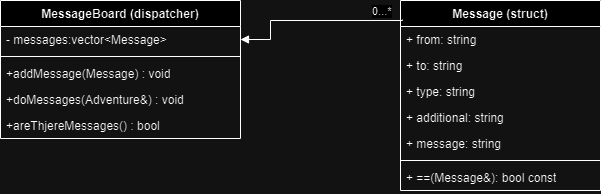

The diagram above was exported from draw.io. Its source (the exported page's mxGraphModel, read from the mxfile embedded in the PNG):
<mxGraphModel dx="1393" dy="763" grid="1" gridSize="10" guides="1" tooltips="1" connect="1" arrows="1" fold="1" page="1" pageScale="1" pageWidth="850" pageHeight="1100" math="0" shadow="0">
  <root>
    <mxCell id="0" />
    <mxCell id="1" parent="0" />
    <mxCell id="z1iLOA9naaveqT8o1Rcd-1" value="MessageBoard (dispatcher)" style="swimlane;fontStyle=1;align=center;verticalAlign=top;childLayout=stackLayout;horizontal=1;startSize=26;horizontalStack=0;resizeParent=1;resizeParentMax=0;resizeLast=0;collapsible=1;marginBottom=0;whiteSpace=wrap;html=1;" vertex="1" parent="1">
      <mxGeometry x="40" y="40" width="240" height="138" as="geometry" />
    </mxCell>
    <mxCell id="z1iLOA9naaveqT8o1Rcd-2" value="- messages:vector&amp;lt;Message&amp;gt;" style="text;strokeColor=none;fillColor=none;align=left;verticalAlign=top;spacingLeft=4;spacingRight=4;overflow=hidden;rotatable=0;points=[[0,0.5],[1,0.5]];portConstraint=eastwest;whiteSpace=wrap;html=1;" vertex="1" parent="z1iLOA9naaveqT8o1Rcd-1">
      <mxGeometry y="26" width="240" height="26" as="geometry" />
    </mxCell>
    <mxCell id="z1iLOA9naaveqT8o1Rcd-3" value="" style="line;strokeWidth=1;fillColor=none;align=left;verticalAlign=middle;spacingTop=-1;spacingLeft=3;spacingRight=3;rotatable=0;labelPosition=right;points=[];portConstraint=eastwest;strokeColor=inherit;" vertex="1" parent="z1iLOA9naaveqT8o1Rcd-1">
      <mxGeometry y="52" width="240" height="8" as="geometry" />
    </mxCell>
    <mxCell id="z1iLOA9naaveqT8o1Rcd-4" value="+addMessage(Message) : void" style="text;strokeColor=none;fillColor=none;align=left;verticalAlign=top;spacingLeft=4;spacingRight=4;overflow=hidden;rotatable=0;points=[[0,0.5],[1,0.5]];portConstraint=eastwest;whiteSpace=wrap;html=1;" vertex="1" parent="z1iLOA9naaveqT8o1Rcd-1">
      <mxGeometry y="60" width="240" height="26" as="geometry" />
    </mxCell>
    <mxCell id="z1iLOA9naaveqT8o1Rcd-17" value="+doMessages(Adventure&amp;amp;) : void" style="text;strokeColor=none;fillColor=none;align=left;verticalAlign=top;spacingLeft=4;spacingRight=4;overflow=hidden;rotatable=0;points=[[0,0.5],[1,0.5]];portConstraint=eastwest;whiteSpace=wrap;html=1;" vertex="1" parent="z1iLOA9naaveqT8o1Rcd-1">
      <mxGeometry y="86" width="240" height="26" as="geometry" />
    </mxCell>
    <mxCell id="z1iLOA9naaveqT8o1Rcd-18" value="+areThjereMessages() : bool" style="text;strokeColor=none;fillColor=none;align=left;verticalAlign=top;spacingLeft=4;spacingRight=4;overflow=hidden;rotatable=0;points=[[0,0.5],[1,0.5]];portConstraint=eastwest;whiteSpace=wrap;html=1;" vertex="1" parent="z1iLOA9naaveqT8o1Rcd-1">
      <mxGeometry y="112" width="240" height="26" as="geometry" />
    </mxCell>
    <mxCell id="z1iLOA9naaveqT8o1Rcd-9" value="Message (struct)" style="swimlane;fontStyle=1;align=center;verticalAlign=top;childLayout=stackLayout;horizontal=1;startSize=26;horizontalStack=0;resizeParent=1;resizeParentMax=0;resizeLast=0;collapsible=1;marginBottom=0;whiteSpace=wrap;html=1;" vertex="1" parent="1">
      <mxGeometry x="440" y="40" width="200" height="190" as="geometry" />
    </mxCell>
    <mxCell id="z1iLOA9naaveqT8o1Rcd-10" value="+ from: string" style="text;strokeColor=none;fillColor=none;align=left;verticalAlign=top;spacingLeft=4;spacingRight=4;overflow=hidden;rotatable=0;points=[[0,0.5],[1,0.5]];portConstraint=eastwest;whiteSpace=wrap;html=1;" vertex="1" parent="z1iLOA9naaveqT8o1Rcd-9">
      <mxGeometry y="26" width="200" height="26" as="geometry" />
    </mxCell>
    <mxCell id="z1iLOA9naaveqT8o1Rcd-22" value="+ to: string" style="text;strokeColor=none;fillColor=none;align=left;verticalAlign=top;spacingLeft=4;spacingRight=4;overflow=hidden;rotatable=0;points=[[0,0.5],[1,0.5]];portConstraint=eastwest;whiteSpace=wrap;html=1;" vertex="1" parent="z1iLOA9naaveqT8o1Rcd-9">
      <mxGeometry y="52" width="200" height="26" as="geometry" />
    </mxCell>
    <mxCell id="z1iLOA9naaveqT8o1Rcd-23" value="+ type: string" style="text;strokeColor=none;fillColor=none;align=left;verticalAlign=top;spacingLeft=4;spacingRight=4;overflow=hidden;rotatable=0;points=[[0,0.5],[1,0.5]];portConstraint=eastwest;whiteSpace=wrap;html=1;" vertex="1" parent="z1iLOA9naaveqT8o1Rcd-9">
      <mxGeometry y="78" width="200" height="26" as="geometry" />
    </mxCell>
    <mxCell id="z1iLOA9naaveqT8o1Rcd-24" value="+ additional: string" style="text;strokeColor=none;fillColor=none;align=left;verticalAlign=top;spacingLeft=4;spacingRight=4;overflow=hidden;rotatable=0;points=[[0,0.5],[1,0.5]];portConstraint=eastwest;whiteSpace=wrap;html=1;" vertex="1" parent="z1iLOA9naaveqT8o1Rcd-9">
      <mxGeometry y="104" width="200" height="26" as="geometry" />
    </mxCell>
    <mxCell id="z1iLOA9naaveqT8o1Rcd-25" value="+ message: string" style="text;strokeColor=none;fillColor=none;align=left;verticalAlign=top;spacingLeft=4;spacingRight=4;overflow=hidden;rotatable=0;points=[[0,0.5],[1,0.5]];portConstraint=eastwest;whiteSpace=wrap;html=1;" vertex="1" parent="z1iLOA9naaveqT8o1Rcd-9">
      <mxGeometry y="130" width="200" height="26" as="geometry" />
    </mxCell>
    <mxCell id="z1iLOA9naaveqT8o1Rcd-11" value="" style="line;strokeWidth=1;fillColor=none;align=left;verticalAlign=middle;spacingTop=-1;spacingLeft=3;spacingRight=3;rotatable=0;labelPosition=right;points=[];portConstraint=eastwest;strokeColor=inherit;" vertex="1" parent="z1iLOA9naaveqT8o1Rcd-9">
      <mxGeometry y="156" width="200" height="8" as="geometry" />
    </mxCell>
    <mxCell id="z1iLOA9naaveqT8o1Rcd-12" value="+ ==(Message&amp;amp;): bool const" style="text;strokeColor=none;fillColor=none;align=left;verticalAlign=top;spacingLeft=4;spacingRight=4;overflow=hidden;rotatable=0;points=[[0,0.5],[1,0.5]];portConstraint=eastwest;whiteSpace=wrap;html=1;" vertex="1" parent="z1iLOA9naaveqT8o1Rcd-9">
      <mxGeometry y="164" width="200" height="26" as="geometry" />
    </mxCell>
    <mxCell id="z1iLOA9naaveqT8o1Rcd-26" value="" style="endArrow=block;endFill=1;html=1;edgeStyle=orthogonalEdgeStyle;align=left;verticalAlign=top;rounded=0;exitX=0.01;exitY=0.1;exitDx=0;exitDy=0;exitPerimeter=0;" edge="1" parent="1" source="z1iLOA9naaveqT8o1Rcd-9" target="z1iLOA9naaveqT8o1Rcd-2">
      <mxGeometry x="-0.4408" y="-20" relative="1" as="geometry">
        <mxPoint x="420" y="60" as="sourcePoint" />
        <mxPoint x="500" y="290" as="targetPoint" />
        <Array as="points">
          <mxPoint x="442" y="60" />
          <mxPoint x="310" y="60" />
          <mxPoint x="310" y="79" />
        </Array>
        <mxPoint as="offset" />
      </mxGeometry>
    </mxCell>
    <mxCell id="z1iLOA9naaveqT8o1Rcd-27" value="0...*" style="edgeLabel;resizable=0;html=1;align=left;verticalAlign=bottom;" connectable="0" vertex="1" parent="z1iLOA9naaveqT8o1Rcd-26">
      <mxGeometry x="-1" relative="1" as="geometry">
        <mxPoint x="-32" as="offset" />
      </mxGeometry>
    </mxCell>
  </root>
</mxGraphModel>